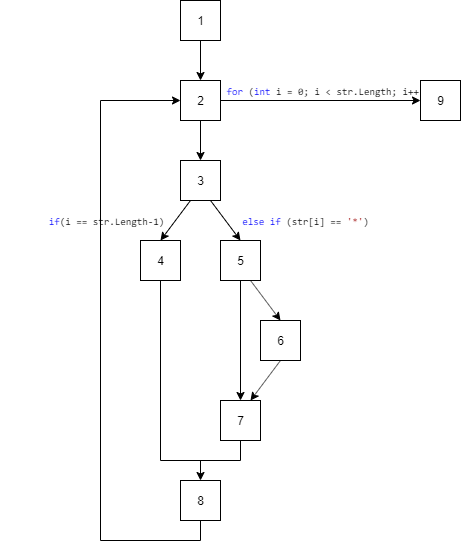

The diagram above was exported from draw.io. Its source (the exported page's mxGraphModel, read from the mxfile embedded in the PNG):
<mxGraphModel dx="1024" dy="576" grid="1" gridSize="10" guides="1" tooltips="1" connect="1" arrows="1" fold="1" page="1" pageScale="1" pageWidth="827" pageHeight="1169" math="0" shadow="0">
  <root>
    <mxCell id="0" />
    <mxCell id="1" parent="0" />
    <mxCell id="iEy3qbbBYB_t3oD_xL7F-1" value="1" style="rounded=0;whiteSpace=wrap;html=1;" vertex="1" parent="1">
      <mxGeometry x="360" y="40" width="40" height="40" as="geometry" />
    </mxCell>
    <mxCell id="iEy3qbbBYB_t3oD_xL7F-2" value="2" style="rounded=0;whiteSpace=wrap;html=1;" vertex="1" parent="1">
      <mxGeometry x="360" y="120" width="40" height="40" as="geometry" />
    </mxCell>
    <mxCell id="iEy3qbbBYB_t3oD_xL7F-7" value="" style="endArrow=classic;html=1;exitX=0.5;exitY=1;exitDx=0;exitDy=0;entryX=0.5;entryY=0;entryDx=0;entryDy=0;" edge="1" parent="1" source="iEy3qbbBYB_t3oD_xL7F-1" target="iEy3qbbBYB_t3oD_xL7F-2">
      <mxGeometry width="50" height="50" relative="1" as="geometry">
        <mxPoint x="210" y="170" as="sourcePoint" />
        <mxPoint x="260" y="120" as="targetPoint" />
      </mxGeometry>
    </mxCell>
    <mxCell id="iEy3qbbBYB_t3oD_xL7F-8" value="" style="endArrow=classic;html=1;exitX=0.5;exitY=1;exitDx=0;exitDy=0;entryX=0.5;entryY=0;entryDx=0;entryDy=0;" edge="1" parent="1" source="iEy3qbbBYB_t3oD_xL7F-2">
      <mxGeometry width="50" height="50" relative="1" as="geometry">
        <mxPoint x="390" y="90" as="sourcePoint" />
        <mxPoint x="380" y="200" as="targetPoint" />
      </mxGeometry>
    </mxCell>
    <mxCell id="iEy3qbbBYB_t3oD_xL7F-11" value="3" style="rounded=0;whiteSpace=wrap;html=1;" vertex="1" parent="1">
      <mxGeometry x="360" y="200" width="40" height="40" as="geometry" />
    </mxCell>
    <mxCell id="iEy3qbbBYB_t3oD_xL7F-12" value="8" style="rounded=0;whiteSpace=wrap;html=1;" vertex="1" parent="1">
      <mxGeometry x="360" y="520" width="40" height="40" as="geometry" />
    </mxCell>
    <mxCell id="iEy3qbbBYB_t3oD_xL7F-13" value="5" style="rounded=0;whiteSpace=wrap;html=1;" vertex="1" parent="1">
      <mxGeometry x="400" y="280" width="40" height="40" as="geometry" />
    </mxCell>
    <mxCell id="iEy3qbbBYB_t3oD_xL7F-14" value="" style="endArrow=classic;html=1;exitX=0.25;exitY=1;exitDx=0;exitDy=0;entryX=0.5;entryY=0;entryDx=0;entryDy=0;" edge="1" parent="1" source="iEy3qbbBYB_t3oD_xL7F-11" target="iEy3qbbBYB_t3oD_xL7F-40">
      <mxGeometry width="50" height="50" relative="1" as="geometry">
        <mxPoint x="340" y="400" as="sourcePoint" />
        <mxPoint x="380" y="430" as="targetPoint" />
      </mxGeometry>
    </mxCell>
    <mxCell id="iEy3qbbBYB_t3oD_xL7F-15" value="" style="endArrow=classic;html=1;entryX=0.5;entryY=0;entryDx=0;entryDy=0;exitX=0.75;exitY=1;exitDx=0;exitDy=0;" edge="1" parent="1" source="iEy3qbbBYB_t3oD_xL7F-11" target="iEy3qbbBYB_t3oD_xL7F-13">
      <mxGeometry width="50" height="50" relative="1" as="geometry">
        <mxPoint x="240" y="180" as="sourcePoint" />
        <mxPoint x="210" y="260" as="targetPoint" />
      </mxGeometry>
    </mxCell>
    <mxCell id="iEy3qbbBYB_t3oD_xL7F-16" value="" style="endArrow=classic;html=1;exitX=0.5;exitY=1;exitDx=0;exitDy=0;" edge="1" parent="1" source="iEy3qbbBYB_t3oD_xL7F-13">
      <mxGeometry width="50" height="50" relative="1" as="geometry">
        <mxPoint x="250" y="190" as="sourcePoint" />
        <mxPoint x="420" y="440" as="targetPoint" />
      </mxGeometry>
    </mxCell>
    <mxCell id="iEy3qbbBYB_t3oD_xL7F-20" value="" style="endArrow=none;html=1;" edge="1" parent="1">
      <mxGeometry width="50" height="50" relative="1" as="geometry">
        <mxPoint x="280" y="140" as="sourcePoint" />
        <mxPoint x="280" y="580" as="targetPoint" />
      </mxGeometry>
    </mxCell>
    <mxCell id="iEy3qbbBYB_t3oD_xL7F-21" value="" style="endArrow=classic;html=1;entryX=0;entryY=0.5;entryDx=0;entryDy=0;" edge="1" parent="1" target="iEy3qbbBYB_t3oD_xL7F-2">
      <mxGeometry width="50" height="50" relative="1" as="geometry">
        <mxPoint x="280" y="140" as="sourcePoint" />
        <mxPoint x="180" y="260" as="targetPoint" />
      </mxGeometry>
    </mxCell>
    <mxCell id="iEy3qbbBYB_t3oD_xL7F-26" value="" style="endArrow=none;html=1;" edge="1" parent="1">
      <mxGeometry width="50" height="50" relative="1" as="geometry">
        <mxPoint x="420" y="500" as="sourcePoint" />
        <mxPoint x="340" y="500" as="targetPoint" />
      </mxGeometry>
    </mxCell>
    <mxCell id="iEy3qbbBYB_t3oD_xL7F-34" value="&lt;font style=&quot;font-size: 10px&quot;&gt;&lt;span lang=&quot;EN-US&quot; style=&quot;line-height: 105% ; font-family: &amp;#34;consolas&amp;#34; ; color: blue&quot;&gt;for&lt;/span&gt;&lt;span lang=&quot;EN-US&quot; style=&quot;line-height: 105% ; font-family: &amp;#34;consolas&amp;#34;&quot;&gt; (&lt;/span&gt;&lt;span lang=&quot;EN-US&quot; style=&quot;line-height: 105% ; font-family: &amp;#34;consolas&amp;#34; ; color: blue&quot;&gt;int&lt;/span&gt;&lt;span lang=&quot;EN-US&quot; style=&quot;line-height: 105% ; font-family: &amp;#34;consolas&amp;#34;&quot;&gt; i = 0; i &amp;lt; str.Length; i++)&lt;/span&gt;&lt;/font&gt;" style="text;html=1;strokeColor=none;fillColor=none;align=center;verticalAlign=middle;whiteSpace=wrap;rounded=0;" vertex="1" parent="1">
      <mxGeometry x="370" y="120" width="270" height="20" as="geometry" />
    </mxCell>
    <mxCell id="iEy3qbbBYB_t3oD_xL7F-35" value="&lt;font style=&quot;font-size: 10px&quot;&gt;&lt;span style=&quot;line-height: 105% ; font-family: &amp;#34;consolas&amp;#34; ; color: blue&quot;&gt;if&lt;/span&gt;&lt;span style=&quot;line-height: 105% ; font-family: &amp;#34;consolas&amp;#34;&quot;&gt;(i == str.Length-1)&lt;/span&gt;&lt;/font&gt;" style="text;html=1;strokeColor=none;fillColor=none;align=center;verticalAlign=middle;whiteSpace=wrap;rounded=0;" vertex="1" parent="1">
      <mxGeometry x="180" y="250" width="210" height="20" as="geometry" />
    </mxCell>
    <mxCell id="iEy3qbbBYB_t3oD_xL7F-38" value="" style="endArrow=classic;html=1;exitX=1;exitY=0.5;exitDx=0;exitDy=0;" edge="1" parent="1" source="iEy3qbbBYB_t3oD_xL7F-2">
      <mxGeometry width="50" height="50" relative="1" as="geometry">
        <mxPoint x="470" y="160" as="sourcePoint" />
        <mxPoint x="600" y="140" as="targetPoint" />
      </mxGeometry>
    </mxCell>
    <mxCell id="iEy3qbbBYB_t3oD_xL7F-39" value="9" style="whiteSpace=wrap;html=1;aspect=fixed;" vertex="1" parent="1">
      <mxGeometry x="600" y="120" width="40" height="40" as="geometry" />
    </mxCell>
    <mxCell id="iEy3qbbBYB_t3oD_xL7F-40" value="4" style="rounded=0;whiteSpace=wrap;html=1;" vertex="1" parent="1">
      <mxGeometry x="320" y="280" width="40" height="40" as="geometry" />
    </mxCell>
    <mxCell id="iEy3qbbBYB_t3oD_xL7F-42" value="" style="endArrow=classic;html=1;entryX=0.5;entryY=0;entryDx=0;entryDy=0;" edge="1" parent="1" target="iEy3qbbBYB_t3oD_xL7F-12">
      <mxGeometry width="50" height="50" relative="1" as="geometry">
        <mxPoint x="380" y="500" as="sourcePoint" />
        <mxPoint x="340" y="440" as="targetPoint" />
      </mxGeometry>
    </mxCell>
    <mxCell id="iEy3qbbBYB_t3oD_xL7F-43" value="" style="endArrow=none;html=1;exitX=0.5;exitY=1;exitDx=0;exitDy=0;" edge="1" parent="1" source="iEy3qbbBYB_t3oD_xL7F-12">
      <mxGeometry width="50" height="50" relative="1" as="geometry">
        <mxPoint x="390" y="590" as="sourcePoint" />
        <mxPoint x="380" y="580" as="targetPoint" />
      </mxGeometry>
    </mxCell>
    <mxCell id="iEy3qbbBYB_t3oD_xL7F-44" value="&lt;font style=&quot;font-size: 10px&quot;&gt;&lt;span lang=&quot;EN-US&quot; style=&quot;line-height: 105% ; font-family: &amp;#34;consolas&amp;#34; ; color: blue&quot;&gt;else&lt;/span&gt;&lt;span lang=&quot;EN-US&quot; style=&quot;line-height: 105% ; font-family: &amp;#34;consolas&amp;#34;&quot;&gt; &lt;/span&gt;&lt;span lang=&quot;EN-US&quot; style=&quot;line-height: 105% ; font-family: &amp;#34;consolas&amp;#34; ; color: blue&quot;&gt;if&lt;/span&gt;&lt;span lang=&quot;EN-US&quot; style=&quot;line-height: 105% ; font-family: &amp;#34;consolas&amp;#34;&quot;&gt; (str[i] == &lt;/span&gt;&lt;span lang=&quot;EN-US&quot; style=&quot;line-height: 105% ; font-family: &amp;#34;consolas&amp;#34; ; color: rgb(163 , 21 , 21)&quot;&gt;'*'&lt;/span&gt;&lt;span lang=&quot;EN-US&quot; style=&quot;line-height: 105% ; font-family: &amp;#34;consolas&amp;#34;&quot;&gt;)&lt;/span&gt;&lt;/font&gt;" style="text;html=1;strokeColor=none;fillColor=none;align=center;verticalAlign=middle;whiteSpace=wrap;rounded=0;" vertex="1" parent="1">
      <mxGeometry x="400" y="250" width="170" height="20" as="geometry" />
    </mxCell>
    <mxCell id="iEy3qbbBYB_t3oD_xL7F-45" value="7" style="rounded=0;whiteSpace=wrap;html=1;" vertex="1" parent="1">
      <mxGeometry x="400" y="440" width="40" height="40" as="geometry" />
    </mxCell>
    <mxCell id="iEy3qbbBYB_t3oD_xL7F-46" value="6" style="rounded=0;whiteSpace=wrap;html=1;" vertex="1" parent="1">
      <mxGeometry x="440" y="360" width="40" height="40" as="geometry" />
    </mxCell>
    <mxCell id="iEy3qbbBYB_t3oD_xL7F-47" value="" style="endArrow=classic;html=1;exitX=0.75;exitY=1;exitDx=0;exitDy=0;entryX=0.5;entryY=0;entryDx=0;entryDy=0;" edge="1" parent="1" source="iEy3qbbBYB_t3oD_xL7F-13" target="iEy3qbbBYB_t3oD_xL7F-46">
      <mxGeometry width="50" height="50" relative="1" as="geometry">
        <mxPoint x="430" y="330" as="sourcePoint" />
        <mxPoint x="430" y="450" as="targetPoint" />
      </mxGeometry>
    </mxCell>
    <mxCell id="iEy3qbbBYB_t3oD_xL7F-48" value="" style="endArrow=classic;html=1;exitX=0.5;exitY=1;exitDx=0;exitDy=0;entryX=0.75;entryY=0;entryDx=0;entryDy=0;" edge="1" parent="1" source="iEy3qbbBYB_t3oD_xL7F-46" target="iEy3qbbBYB_t3oD_xL7F-45">
      <mxGeometry width="50" height="50" relative="1" as="geometry">
        <mxPoint x="440" y="330" as="sourcePoint" />
        <mxPoint x="470" y="370" as="targetPoint" />
      </mxGeometry>
    </mxCell>
    <mxCell id="iEy3qbbBYB_t3oD_xL7F-49" value="" style="endArrow=none;html=1;exitX=0.5;exitY=1;exitDx=0;exitDy=0;" edge="1" parent="1" source="iEy3qbbBYB_t3oD_xL7F-45">
      <mxGeometry width="50" height="50" relative="1" as="geometry">
        <mxPoint x="430" y="510" as="sourcePoint" />
        <mxPoint x="420" y="500" as="targetPoint" />
      </mxGeometry>
    </mxCell>
    <mxCell id="iEy3qbbBYB_t3oD_xL7F-50" value="" style="endArrow=none;html=1;entryX=0.5;entryY=1;entryDx=0;entryDy=0;" edge="1" parent="1" target="iEy3qbbBYB_t3oD_xL7F-40">
      <mxGeometry width="50" height="50" relative="1" as="geometry">
        <mxPoint x="340" y="500" as="sourcePoint" />
        <mxPoint x="350" y="510" as="targetPoint" />
      </mxGeometry>
    </mxCell>
    <mxCell id="iEy3qbbBYB_t3oD_xL7F-51" value="" style="endArrow=none;html=1;" edge="1" parent="1">
      <mxGeometry width="50" height="50" relative="1" as="geometry">
        <mxPoint x="380" y="580" as="sourcePoint" />
        <mxPoint x="280" y="580" as="targetPoint" />
      </mxGeometry>
    </mxCell>
  </root>
</mxGraphModel>